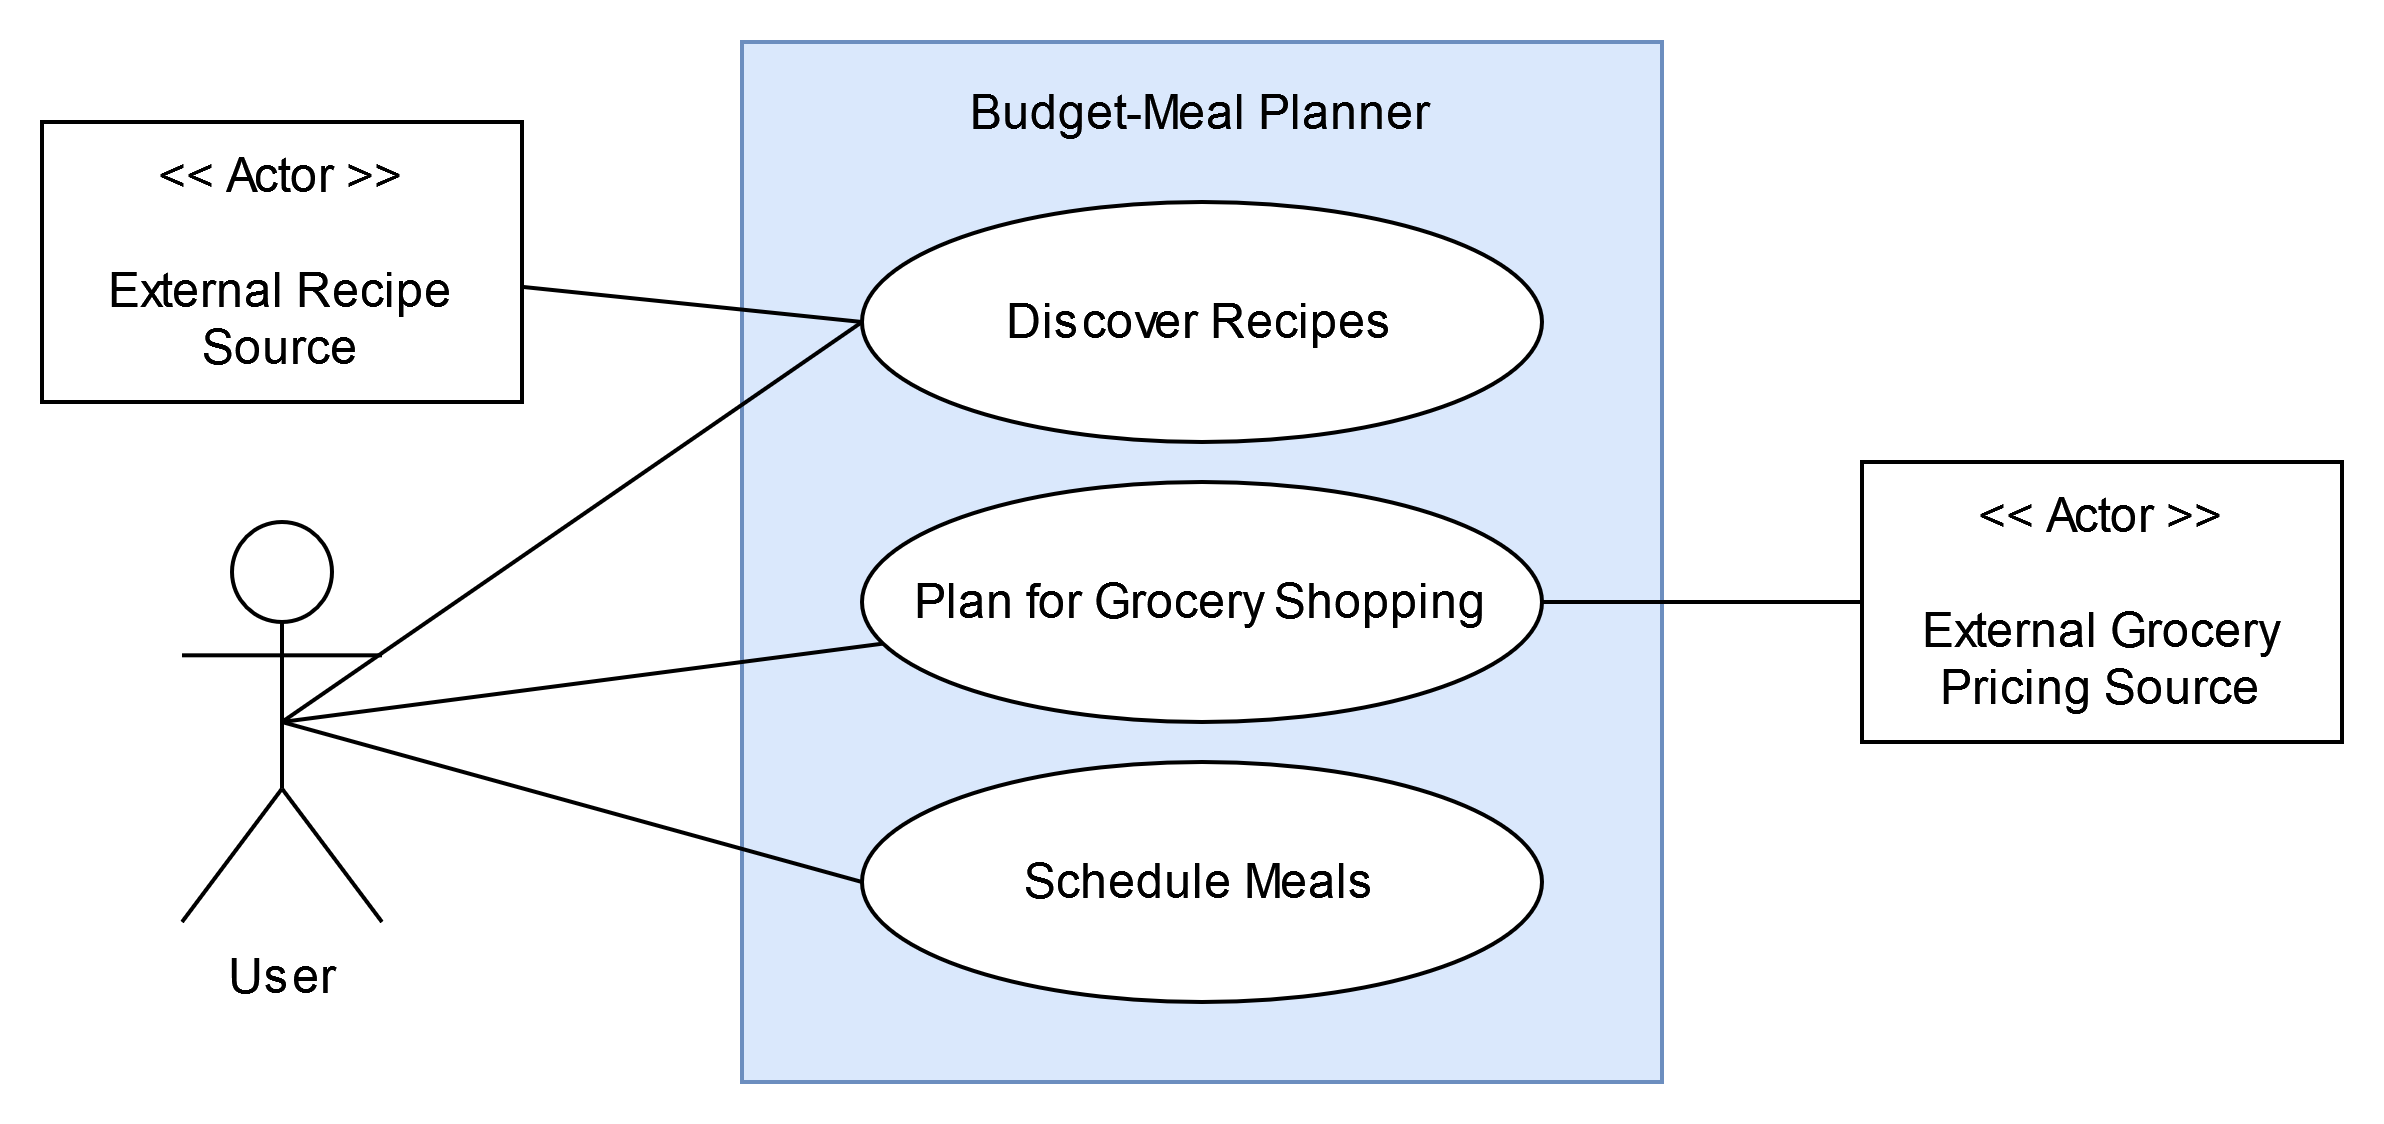

The diagram above was exported from draw.io. Its source (the exported page's mxGraphModel, read from the mxfile embedded in the PNG):
<mxGraphModel dx="882" dy="561" grid="1" gridSize="10" guides="1" tooltips="1" connect="1" arrows="1" fold="1" page="1" pageScale="1" pageWidth="1100" pageHeight="850" math="0" shadow="0">
  <root>
    <mxCell id="0" />
    <mxCell id="1" parent="0" />
    <mxCell id="QFUTyQ4K-zgAxZXYNoRd-25" value="Budget-Meal Planner" style="rounded=0;whiteSpace=wrap;html=1;verticalAlign=top;fillColor=#dae8fc;strokeColor=#6c8ebf;spacingTop=0;spacing=6;" parent="1" vertex="1">
      <mxGeometry x="280" y="180" width="230" height="260" as="geometry" />
    </mxCell>
    <mxCell id="QFUTyQ4K-zgAxZXYNoRd-17" style="edgeStyle=none;rounded=0;orthogonalLoop=1;jettySize=auto;html=1;exitX=0.5;exitY=0.5;exitDx=0;exitDy=0;exitPerimeter=0;entryX=0;entryY=0.5;entryDx=0;entryDy=0;endArrow=none;endFill=0;" parent="1" source="QFUTyQ4K-zgAxZXYNoRd-1" target="QFUTyQ4K-zgAxZXYNoRd-13" edge="1">
      <mxGeometry relative="1" as="geometry" />
    </mxCell>
    <mxCell id="QFUTyQ4K-zgAxZXYNoRd-18" style="edgeStyle=none;rounded=0;orthogonalLoop=1;jettySize=auto;html=1;exitX=0.5;exitY=0.5;exitDx=0;exitDy=0;exitPerimeter=0;endArrow=none;endFill=0;" parent="1" source="QFUTyQ4K-zgAxZXYNoRd-1" target="QFUTyQ4K-zgAxZXYNoRd-9" edge="1">
      <mxGeometry relative="1" as="geometry" />
    </mxCell>
    <mxCell id="QFUTyQ4K-zgAxZXYNoRd-19" style="edgeStyle=none;rounded=0;orthogonalLoop=1;jettySize=auto;html=1;exitX=0.5;exitY=0.5;exitDx=0;exitDy=0;exitPerimeter=0;entryX=0;entryY=0.5;entryDx=0;entryDy=0;endArrow=none;endFill=0;" parent="1" source="QFUTyQ4K-zgAxZXYNoRd-1" target="QFUTyQ4K-zgAxZXYNoRd-15" edge="1">
      <mxGeometry relative="1" as="geometry" />
    </mxCell>
    <mxCell id="QFUTyQ4K-zgAxZXYNoRd-1" value="User" style="shape=umlActor;verticalLabelPosition=bottom;verticalAlign=top;html=1;outlineConnect=0;" parent="1" vertex="1">
      <mxGeometry x="140" y="300" width="50" height="100" as="geometry" />
    </mxCell>
    <mxCell id="QFUTyQ4K-zgAxZXYNoRd-9" value="Plan for Grocery Shopping" style="ellipse;whiteSpace=wrap;html=1;" parent="1" vertex="1">
      <mxGeometry x="310" y="290" width="170" height="60" as="geometry" />
    </mxCell>
    <mxCell id="QFUTyQ4K-zgAxZXYNoRd-11" style="edgeStyle=none;rounded=0;orthogonalLoop=1;jettySize=auto;html=1;exitX=0.5;exitY=1;exitDx=0;exitDy=0;" parent="1" source="QFUTyQ4K-zgAxZXYNoRd-9" target="QFUTyQ4K-zgAxZXYNoRd-9" edge="1">
      <mxGeometry relative="1" as="geometry" />
    </mxCell>
    <mxCell id="6MGj68y3tgg_lrFhnJid-5" style="rounded=0;orthogonalLoop=1;jettySize=auto;html=1;exitX=0;exitY=0.5;exitDx=0;exitDy=0;endArrow=none;endFill=0;" edge="1" parent="1" source="QFUTyQ4K-zgAxZXYNoRd-13" target="6MGj68y3tgg_lrFhnJid-4">
      <mxGeometry relative="1" as="geometry" />
    </mxCell>
    <mxCell id="QFUTyQ4K-zgAxZXYNoRd-13" value="Discover Recipes" style="ellipse;whiteSpace=wrap;html=1;" parent="1" vertex="1">
      <mxGeometry x="310" y="220" width="170" height="60" as="geometry" />
    </mxCell>
    <mxCell id="QFUTyQ4K-zgAxZXYNoRd-15" value="Schedule Meals" style="ellipse;whiteSpace=wrap;html=1;" parent="1" vertex="1">
      <mxGeometry x="310" y="360" width="170" height="60" as="geometry" />
    </mxCell>
    <mxCell id="QFUTyQ4K-zgAxZXYNoRd-23" style="edgeStyle=none;rounded=0;orthogonalLoop=1;jettySize=auto;html=1;exitX=0.5;exitY=0.5;exitDx=0;exitDy=0;exitPerimeter=0;entryX=1;entryY=0.5;entryDx=0;entryDy=0;endArrow=none;endFill=0;" parent="1" source="6MGj68y3tgg_lrFhnJid-2" target="QFUTyQ4K-zgAxZXYNoRd-9" edge="1">
      <mxGeometry relative="1" as="geometry">
        <mxPoint x="624" y="360" as="sourcePoint" />
      </mxGeometry>
    </mxCell>
    <mxCell id="6MGj68y3tgg_lrFhnJid-2" value="&lt;div&gt;&amp;lt;&amp;lt; Actor &amp;gt;&amp;gt;&lt;/div&gt;&lt;div&gt;&lt;br&gt;&lt;/div&gt;&lt;div&gt;External Grocery Pricing Source&lt;br&gt;&lt;/div&gt;" style="rounded=0;whiteSpace=wrap;html=1;" vertex="1" parent="1">
      <mxGeometry x="560" y="285" width="120" height="70" as="geometry" />
    </mxCell>
    <mxCell id="6MGj68y3tgg_lrFhnJid-4" value="&lt;div&gt;&amp;lt;&amp;lt; Actor &amp;gt;&amp;gt;&lt;/div&gt;&lt;div&gt;&lt;br&gt;&lt;/div&gt;&lt;div&gt;External Recipe Source&lt;br&gt;&lt;/div&gt;" style="rounded=0;whiteSpace=wrap;html=1;" vertex="1" parent="1">
      <mxGeometry x="105" y="200" width="120" height="70" as="geometry" />
    </mxCell>
  </root>
</mxGraphModel>